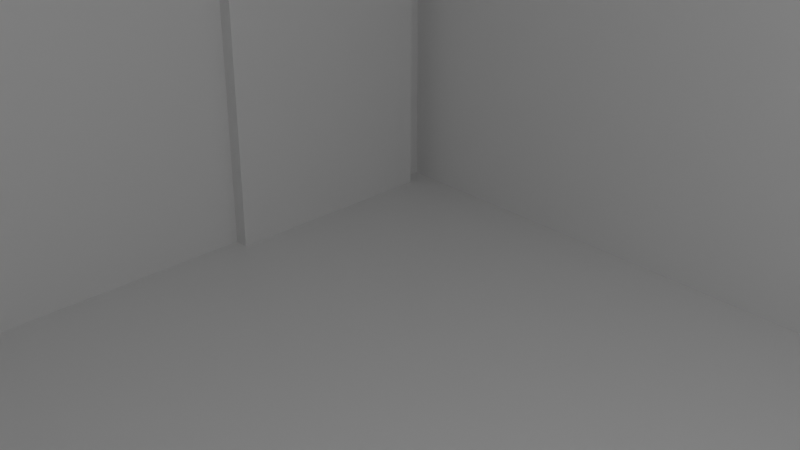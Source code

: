 # Source: main.blend  (saved by Blender 3.1.7; exported with 4.5.12 LTS)
import bpy
from mathutils import Matrix  # noqa: F401  (used for matrix-valued properties, if any)

bpy.ops.wm.read_factory_settings(use_empty=True)
scene = bpy.context.scene
scene.name = 'Scene'

# ---- collections
col_collection = bpy.data.collections.new('Collection'); scene.collection.children.link(col_collection)

# ---- materials (node trees are filled in below, after node groups)
mat_material = bpy.data.materials.new('Material')
mat_material.alpha_threshold = 0.0
mat_material.use_transparent_shadow = False
mat_material.line_color = (0.0, 0.0, 0.0, 1.0)
mat_material_001 = bpy.data.materials.new('Material.001')
mat_material_001.alpha_threshold = 0.0
mat_material_001.use_transparent_shadow = False
mat_material_001.line_color = (0.0, 0.0, 0.0, 1.0)
mat_material_002 = bpy.data.materials.new('Material.002')
mat_material_002.alpha_threshold = 0.0
mat_material_002.use_transparent_shadow = False
mat_material_002.line_color = (0.0, 0.0, 0.0, 1.0)
mat_material_003 = bpy.data.materials.new('Material.003')
mat_material_003.alpha_threshold = 0.0
mat_material_003.use_transparent_shadow = False
mat_material_003.line_color = (0.0, 0.0, 0.0, 1.0)
mat_material_004 = bpy.data.materials.new('Material.004')
mat_material_004.alpha_threshold = 0.0
mat_material_004.use_transparent_shadow = False
mat_material_004.line_color = (0.0, 0.0, 0.0, 1.0)
mat_material_005 = bpy.data.materials.new('Material.005')
mat_material_005.alpha_threshold = 0.0
mat_material_005.use_transparent_shadow = False
mat_material_005.line_color = (0.0, 0.0, 0.0, 1.0)
mat_material_006 = bpy.data.materials.new('Material.006')
mat_material_006.alpha_threshold = 0.0
mat_material_006.use_transparent_shadow = False
mat_material_006.line_color = (0.0, 0.0, 0.0, 1.0)
mat_material_007 = bpy.data.materials.new('Material.007')
mat_material_007.alpha_threshold = 0.0
mat_material_007.use_transparent_shadow = False
mat_material_007.line_color = (0.0, 0.0, 0.0, 1.0)
mat_material_008 = bpy.data.materials.new('Material.008')
mat_material_008.alpha_threshold = 0.0
mat_material_008.use_transparent_shadow = False
mat_material_008.line_color = (0.0, 0.0, 0.0, 1.0)
mat_material_009 = bpy.data.materials.new('Material.009')
mat_material_009.alpha_threshold = 0.0
mat_material_009.use_transparent_shadow = False
mat_material_009.line_color = (0.0, 0.0, 0.0, 1.0)
mat_material_010 = bpy.data.materials.new('Material.010')
mat_material_010.alpha_threshold = 0.0
mat_material_010.use_transparent_shadow = False
mat_material_010.line_color = (0.0, 0.0, 0.0, 1.0)
mat_material_011 = bpy.data.materials.new('Material.011')
mat_material_011.alpha_threshold = 0.0
mat_material_011.use_transparent_shadow = False
mat_material_011.line_color = (0.0, 0.0, 0.0, 1.0)
mat_material_012 = bpy.data.materials.new('Material.012')
mat_material_012.alpha_threshold = 0.0
mat_material_012.use_transparent_shadow = False
mat_material_012.line_color = (0.0, 0.0, 0.0, 1.0)

# ---- material node trees
mat_material.use_nodes = True; mat_material.node_tree.nodes.clear()
_N = mat_material.node_tree.nodes; _L = mat_material.node_tree.links
n0 = _N.new('ShaderNodeOutputMaterial'); n0.name = 'Material Output'; n0.location = (300, 300)
n1 = _N.new('ShaderNodeBsdfPrincipled'); n1.name = 'Principled BSDF'; n1.location = (10, 300)
n1.distribution = 'GGX'
n1.subsurface_method = 'RANDOM_WALK_SKIN'
n1.inputs[2].default_value = 0.4
n1.inputs[3].default_value = 1.45
n1.inputs[27].default_value = (0.0, 0.0, 0.0, 1.0)
n1.inputs[28].default_value = 1.0
_L.new(n1.outputs[0], n0.inputs[0])
n0.is_active_output = True
mat_material_001.use_nodes = True; mat_material_001.node_tree.nodes.clear()
_N = mat_material_001.node_tree.nodes; _L = mat_material_001.node_tree.links
n0 = _N.new('ShaderNodeOutputMaterial'); n0.name = 'Material Output'; n0.location = (300, 300)
n1 = _N.new('ShaderNodeBsdfPrincipled'); n1.name = 'Principled BSDF'; n1.location = (10, 300)
n1.distribution = 'GGX'
n1.subsurface_method = 'RANDOM_WALK_SKIN'
n1.inputs[2].default_value = 0.4
n1.inputs[3].default_value = 1.45
n1.inputs[27].default_value = (0.0, 0.0, 0.0, 1.0)
n1.inputs[28].default_value = 1.0
_L.new(n1.outputs[0], n0.inputs[0])
n0.is_active_output = True
mat_material_002.use_nodes = True; mat_material_002.node_tree.nodes.clear()
_N = mat_material_002.node_tree.nodes; _L = mat_material_002.node_tree.links
n0 = _N.new('ShaderNodeOutputMaterial'); n0.name = 'Material Output'; n0.location = (300, 300)
n1 = _N.new('ShaderNodeBsdfPrincipled'); n1.name = 'Principled BSDF'; n1.location = (10, 300)
n1.distribution = 'GGX'
n1.subsurface_method = 'RANDOM_WALK_SKIN'
n1.inputs[2].default_value = 0.4
n1.inputs[3].default_value = 1.45
n1.inputs[27].default_value = (0.0, 0.0, 0.0, 1.0)
n1.inputs[28].default_value = 1.0
_L.new(n1.outputs[0], n0.inputs[0])
n0.is_active_output = True
mat_material_003.use_nodes = True; mat_material_003.node_tree.nodes.clear()
_N = mat_material_003.node_tree.nodes; _L = mat_material_003.node_tree.links
n0 = _N.new('ShaderNodeOutputMaterial'); n0.name = 'Material Output'; n0.location = (300, 300)
n1 = _N.new('ShaderNodeBsdfPrincipled'); n1.name = 'Principled BSDF'; n1.location = (10, 300)
n1.distribution = 'GGX'
n1.subsurface_method = 'RANDOM_WALK_SKIN'
n1.inputs[2].default_value = 0.4
n1.inputs[3].default_value = 1.45
n1.inputs[27].default_value = (0.0, 0.0, 0.0, 1.0)
n1.inputs[28].default_value = 1.0
_L.new(n1.outputs[0], n0.inputs[0])
n0.is_active_output = True
mat_material_004.use_nodes = True; mat_material_004.node_tree.nodes.clear()
_N = mat_material_004.node_tree.nodes; _L = mat_material_004.node_tree.links
n0 = _N.new('ShaderNodeOutputMaterial'); n0.name = 'Material Output'; n0.location = (300, 300)
n1 = _N.new('ShaderNodeBsdfPrincipled'); n1.name = 'Principled BSDF'; n1.location = (10, 300)
n1.distribution = 'GGX'
n1.subsurface_method = 'RANDOM_WALK_SKIN'
n1.inputs[2].default_value = 0.4
n1.inputs[3].default_value = 1.45
n1.inputs[27].default_value = (0.0, 0.0, 0.0, 1.0)
n1.inputs[28].default_value = 1.0
_L.new(n1.outputs[0], n0.inputs[0])
n0.is_active_output = True
mat_material_005.use_nodes = True; mat_material_005.node_tree.nodes.clear()
_N = mat_material_005.node_tree.nodes; _L = mat_material_005.node_tree.links
n0 = _N.new('ShaderNodeOutputMaterial'); n0.name = 'Material Output'; n0.location = (300, 300)
n1 = _N.new('ShaderNodeBsdfPrincipled'); n1.name = 'Principled BSDF'; n1.location = (10, 300)
n1.distribution = 'GGX'
n1.subsurface_method = 'RANDOM_WALK_SKIN'
n1.inputs[2].default_value = 0.4
n1.inputs[3].default_value = 1.45
n1.inputs[27].default_value = (0.0, 0.0, 0.0, 1.0)
n1.inputs[28].default_value = 1.0
_L.new(n1.outputs[0], n0.inputs[0])
n0.is_active_output = True
mat_material_006.use_nodes = True; mat_material_006.node_tree.nodes.clear()
_N = mat_material_006.node_tree.nodes; _L = mat_material_006.node_tree.links
n0 = _N.new('ShaderNodeOutputMaterial'); n0.name = 'Material Output'; n0.location = (300, 300)
n1 = _N.new('ShaderNodeBsdfPrincipled'); n1.name = 'Principled BSDF'; n1.location = (10, 300)
n1.distribution = 'GGX'
n1.subsurface_method = 'RANDOM_WALK_SKIN'
n1.inputs[2].default_value = 0.4
n1.inputs[3].default_value = 1.45
n1.inputs[27].default_value = (0.0, 0.0, 0.0, 1.0)
n1.inputs[28].default_value = 1.0
_L.new(n1.outputs[0], n0.inputs[0])
n0.is_active_output = True
mat_material_007.use_nodes = True; mat_material_007.node_tree.nodes.clear()
_N = mat_material_007.node_tree.nodes; _L = mat_material_007.node_tree.links
n0 = _N.new('ShaderNodeOutputMaterial'); n0.name = 'Material Output'; n0.location = (300, 300)
n1 = _N.new('ShaderNodeBsdfPrincipled'); n1.name = 'Principled BSDF'; n1.location = (10, 300)
n1.distribution = 'GGX'
n1.subsurface_method = 'RANDOM_WALK_SKIN'
n1.inputs[2].default_value = 0.4
n1.inputs[3].default_value = 1.45
n1.inputs[27].default_value = (0.0, 0.0, 0.0, 1.0)
n1.inputs[28].default_value = 1.0
_L.new(n1.outputs[0], n0.inputs[0])
n0.is_active_output = True
mat_material_008.use_nodes = True; mat_material_008.node_tree.nodes.clear()
_N = mat_material_008.node_tree.nodes; _L = mat_material_008.node_tree.links
n0 = _N.new('ShaderNodeOutputMaterial'); n0.name = 'Material Output'; n0.location = (300, 300)
n1 = _N.new('ShaderNodeBsdfPrincipled'); n1.name = 'Principled BSDF'; n1.location = (10, 300)
n1.distribution = 'GGX'
n1.subsurface_method = 'RANDOM_WALK_SKIN'
n1.inputs[2].default_value = 0.4
n1.inputs[3].default_value = 1.45
n1.inputs[27].default_value = (0.0, 0.0, 0.0, 1.0)
n1.inputs[28].default_value = 1.0
_L.new(n1.outputs[0], n0.inputs[0])
n0.is_active_output = True
mat_material_009.use_nodes = True; mat_material_009.node_tree.nodes.clear()
_N = mat_material_009.node_tree.nodes; _L = mat_material_009.node_tree.links
n0 = _N.new('ShaderNodeOutputMaterial'); n0.name = 'Material Output'; n0.location = (300, 300)
n1 = _N.new('ShaderNodeBsdfPrincipled'); n1.name = 'Principled BSDF'; n1.location = (10, 300)
n1.distribution = 'GGX'
n1.subsurface_method = 'RANDOM_WALK_SKIN'
n1.inputs[2].default_value = 0.4
n1.inputs[3].default_value = 1.45
n1.inputs[27].default_value = (0.0, 0.0, 0.0, 1.0)
n1.inputs[28].default_value = 1.0
_L.new(n1.outputs[0], n0.inputs[0])
n0.is_active_output = True
mat_material_010.use_nodes = True; mat_material_010.node_tree.nodes.clear()
_N = mat_material_010.node_tree.nodes; _L = mat_material_010.node_tree.links
n0 = _N.new('ShaderNodeOutputMaterial'); n0.name = 'Material Output'; n0.location = (300, 300)
n1 = _N.new('ShaderNodeBsdfPrincipled'); n1.name = 'Principled BSDF'; n1.location = (10, 300)
n1.distribution = 'GGX'
n1.subsurface_method = 'RANDOM_WALK_SKIN'
n1.inputs[2].default_value = 0.4
n1.inputs[3].default_value = 1.45
n1.inputs[27].default_value = (0.0, 0.0, 0.0, 1.0)
n1.inputs[28].default_value = 1.0
_L.new(n1.outputs[0], n0.inputs[0])
n0.is_active_output = True
mat_material_011.use_nodes = True; mat_material_011.node_tree.nodes.clear()
_N = mat_material_011.node_tree.nodes; _L = mat_material_011.node_tree.links
n0 = _N.new('ShaderNodeOutputMaterial'); n0.name = 'Material Output'; n0.location = (300, 300)
n1 = _N.new('ShaderNodeBsdfPrincipled'); n1.name = 'Principled BSDF'; n1.location = (10, 300)
n1.distribution = 'GGX'
n1.subsurface_method = 'RANDOM_WALK_SKIN'
n1.inputs[2].default_value = 0.4
n1.inputs[3].default_value = 1.45
n1.inputs[27].default_value = (0.0, 0.0, 0.0, 1.0)
n1.inputs[28].default_value = 1.0
_L.new(n1.outputs[0], n0.inputs[0])
n0.is_active_output = True
mat_material_012.use_nodes = True; mat_material_012.node_tree.nodes.clear()
_N = mat_material_012.node_tree.nodes; _L = mat_material_012.node_tree.links
n0 = _N.new('ShaderNodeOutputMaterial'); n0.name = 'Material Output'; n0.location = (300, 300)
n1 = _N.new('ShaderNodeBsdfPrincipled'); n1.name = 'Principled BSDF'; n1.location = (10, 300)
n1.distribution = 'GGX'
n1.subsurface_method = 'RANDOM_WALK_SKIN'
n1.inputs[2].default_value = 0.4
n1.inputs[3].default_value = 1.45
n1.inputs[27].default_value = (0.0, 0.0, 0.0, 1.0)
n1.inputs[28].default_value = 1.0
_L.new(n1.outputs[0], n0.inputs[0])
n0.is_active_output = True

# ---- world
world_world = bpy.data.worlds.new('World'); scene.world = world_world
world_world.use_nodes = True; world_world.node_tree.nodes.clear()
_N = world_world.node_tree.nodes; _L = world_world.node_tree.links
n0 = _N.new('ShaderNodeOutputWorld'); n0.name = 'World Output'; n0.location = (300, 300)
n1 = _N.new('ShaderNodeBackground'); n1.name = 'Background'; n1.location = (10, 300)
n1.inputs[0].default_value = (0.05088, 0.05088, 0.05088, 1.0)
_L.new(n1.outputs[0], n0.inputs[0])
n0.is_active_output = True
world_world.color = (0.05088, 0.05088, 0.05088)
world_world.use_sun_shadow = False
world_world.sun_shadow_jitter_overblur = 0.0

# ---- cameras
cam_camera = bpy.data.cameras.new('Camera')
cam_camera.clip_end = 100.0
cam_camera.ortho_scale = 7.314

# ---- lights
light_light = bpy.data.lights.new('Light', 'POINT')
light_light.transmission_factor = 0.0
light_light.energy = 1000.0
light_light.shadow_soft_size = 0.1
light_light.shadow_maximum_resolution = 0.006
light_light.use_absolute_resolution = True

# ---- meshes
me_cube = bpy.data.meshes.new('Cube')
me_cube.from_pydata([(1.0, 1.0, 1.0), (1.0, 1.0, -1.0), (1.0, -1.0, 1.0), (1.0, -1.0, -1.0), (-1.0, 1.0, 1.0), (-1.0, 1.0, -1.0), (-1.0, -1.0, 1.0), (-1.0, -1.0, -1.0)], [], [(0, 4, 6, 2), (3, 2, 6, 7), (7, 6, 4, 5), (5, 1, 3, 7), (1, 0, 2, 3), (5, 4, 0, 1)])
_uv = me_cube.uv_layers.new(name='UVMap')
_uv.uv.foreach_set('vector', [0.625, 0.5, 0.875, 0.5, 0.875, 0.75, 0.625, 0.75, 0.375, 0.75, 0.625, 0.75, 0.625, 1.0, 0.375, 1.0, 0.375, 0.0, 0.625, 0.0, 0.625, 0.25, 0.375, 0.25, 0.125, 0.5, 0.375, 0.5, 0.375, 0.75, 0.125, 0.75, 0.375, 0.5, 0.625, 0.5, 0.625, 0.75, 0.375, 0.75, 0.375, 0.25, 0.625, 0.25, 0.625, 0.5, 0.375, 0.5])
me_cube.materials.append(mat_material)
me_cube.use_remesh_preserve_volume = False
me_cube.use_remesh_preserve_attributes = False
me_cube.use_mirror_vertex_groups = False
me_cube.update()
me_cube_001 = bpy.data.meshes.new('Cube.001')
me_cube_001.from_pydata([(1.0, 1.0, 1.0), (1.0, 1.0, -1.0), (1.0, -1.0, 1.0), (1.0, -1.0, -1.0), (-1.0, 1.0, 1.0), (-1.0, 1.0, -1.0), (-1.0, -1.0, 1.0), (-1.0, -1.0, -1.0)], [], [(0, 4, 6, 2), (3, 2, 6, 7), (7, 6, 4, 5), (5, 1, 3, 7), (1, 0, 2, 3), (5, 4, 0, 1)])
_uv = me_cube_001.uv_layers.new(name='UVMap')
_uv.uv.foreach_set('vector', [0.625, 0.5, 0.875, 0.5, 0.875, 0.75, 0.625, 0.75, 0.375, 0.75, 0.625, 0.75, 0.625, 1.0, 0.375, 1.0, 0.375, 0.0, 0.625, 0.0, 0.625, 0.25, 0.375, 0.25, 0.125, 0.5, 0.375, 0.5, 0.375, 0.75, 0.125, 0.75, 0.375, 0.5, 0.625, 0.5, 0.625, 0.75, 0.375, 0.75, 0.375, 0.25, 0.625, 0.25, 0.625, 0.5, 0.375, 0.5])
me_cube_001.materials.append(mat_material_001)
me_cube_001.use_remesh_preserve_volume = False
me_cube_001.use_remesh_preserve_attributes = False
me_cube_001.use_mirror_vertex_groups = False
me_cube_001.update()
me_cube_002 = bpy.data.meshes.new('Cube.002')
me_cube_002.from_pydata([(1.0, 1.0, 1.0), (1.0, 1.0, -1.0), (1.0, -1.0, 1.0), (1.0, -1.0, -1.0), (-1.0, 1.0, 1.0), (-1.0, 1.0, -1.0), (-1.0, -1.0, 1.0), (-1.0, -1.0, -1.0)], [], [(0, 4, 6, 2), (3, 2, 6, 7), (7, 6, 4, 5), (5, 1, 3, 7), (1, 0, 2, 3), (5, 4, 0, 1)])
_uv = me_cube_002.uv_layers.new(name='UVMap')
_uv.uv.foreach_set('vector', [0.625, 0.5, 0.875, 0.5, 0.875, 0.75, 0.625, 0.75, 0.375, 0.75, 0.625, 0.75, 0.625, 1.0, 0.375, 1.0, 0.375, 0.0, 0.625, 0.0, 0.625, 0.25, 0.375, 0.25, 0.125, 0.5, 0.375, 0.5, 0.375, 0.75, 0.125, 0.75, 0.375, 0.5, 0.625, 0.5, 0.625, 0.75, 0.375, 0.75, 0.375, 0.25, 0.625, 0.25, 0.625, 0.5, 0.375, 0.5])
me_cube_002.materials.append(mat_material_002)
me_cube_002.use_remesh_preserve_volume = False
me_cube_002.use_remesh_preserve_attributes = False
me_cube_002.use_mirror_vertex_groups = False
me_cube_002.update()
me_cube_003 = bpy.data.meshes.new('Cube.003')
me_cube_003.from_pydata([(1.0, 1.0, 1.0), (1.0, 1.0, -1.0), (1.0, -1.0, 1.0), (1.0, -1.0, -1.0), (-1.0, 1.0, 1.0), (-1.0, 1.0, -1.0), (-1.0, -1.0, 1.0), (-1.0, -1.0, -1.0)], [], [(0, 4, 6, 2), (3, 2, 6, 7), (7, 6, 4, 5), (5, 1, 3, 7), (1, 0, 2, 3), (5, 4, 0, 1)])
_uv = me_cube_003.uv_layers.new(name='UVMap')
_uv.uv.foreach_set('vector', [0.625, 0.5, 0.875, 0.5, 0.875, 0.75, 0.625, 0.75, 0.375, 0.75, 0.625, 0.75, 0.625, 1.0, 0.375, 1.0, 0.375, 0.0, 0.625, 0.0, 0.625, 0.25, 0.375, 0.25, 0.125, 0.5, 0.375, 0.5, 0.375, 0.75, 0.125, 0.75, 0.375, 0.5, 0.625, 0.5, 0.625, 0.75, 0.375, 0.75, 0.375, 0.25, 0.625, 0.25, 0.625, 0.5, 0.375, 0.5])
me_cube_003.materials.append(mat_material_003)
me_cube_003.use_remesh_preserve_volume = False
me_cube_003.use_remesh_preserve_attributes = False
me_cube_003.use_mirror_vertex_groups = False
me_cube_003.update()
me_cube_004 = bpy.data.meshes.new('Cube.004')
me_cube_004.from_pydata([(1.0, 1.0, 1.0), (1.0, 1.0, -1.0), (1.0, -1.0, 1.0), (1.0, -1.0, -1.0), (-1.0, 1.0, 1.0), (-1.0, 1.0, -1.0), (-1.0, -1.0, 1.0), (-1.0, -1.0, -1.0)], [], [(0, 4, 6, 2), (3, 2, 6, 7), (7, 6, 4, 5), (5, 1, 3, 7), (1, 0, 2, 3), (5, 4, 0, 1)])
_uv = me_cube_004.uv_layers.new(name='UVMap')
_uv.uv.foreach_set('vector', [0.625, 0.5, 0.875, 0.5, 0.875, 0.75, 0.625, 0.75, 0.375, 0.75, 0.625, 0.75, 0.625, 1.0, 0.375, 1.0, 0.375, 0.0, 0.625, 0.0, 0.625, 0.25, 0.375, 0.25, 0.125, 0.5, 0.375, 0.5, 0.375, 0.75, 0.125, 0.75, 0.375, 0.5, 0.625, 0.5, 0.625, 0.75, 0.375, 0.75, 0.375, 0.25, 0.625, 0.25, 0.625, 0.5, 0.375, 0.5])
me_cube_004.materials.append(mat_material_004)
me_cube_004.use_remesh_preserve_volume = False
me_cube_004.use_remesh_preserve_attributes = False
me_cube_004.use_mirror_vertex_groups = False
me_cube_004.update()
me_cube_005 = bpy.data.meshes.new('Cube.005')
me_cube_005.from_pydata([(1.0, 1.0, 1.0), (1.0, 1.0, -1.0), (1.0, -1.0, 1.0), (1.0, -1.0, -1.0), (-1.0, 1.0, 1.0), (-1.0, 1.0, -1.0), (-1.0, -1.0, 1.0), (-1.0, -1.0, -1.0)], [], [(0, 4, 6, 2), (3, 2, 6, 7), (7, 6, 4, 5), (5, 1, 3, 7), (1, 0, 2, 3), (5, 4, 0, 1)])
_uv = me_cube_005.uv_layers.new(name='UVMap')
_uv.uv.foreach_set('vector', [0.625, 0.5, 0.875, 0.5, 0.875, 0.75, 0.625, 0.75, 0.375, 0.75, 0.625, 0.75, 0.625, 1.0, 0.375, 1.0, 0.375, 0.0, 0.625, 0.0, 0.625, 0.25, 0.375, 0.25, 0.125, 0.5, 0.375, 0.5, 0.375, 0.75, 0.125, 0.75, 0.375, 0.5, 0.625, 0.5, 0.625, 0.75, 0.375, 0.75, 0.375, 0.25, 0.625, 0.25, 0.625, 0.5, 0.375, 0.5])
me_cube_005.materials.append(mat_material_005)
me_cube_005.use_remesh_preserve_volume = False
me_cube_005.use_remesh_preserve_attributes = False
me_cube_005.use_mirror_vertex_groups = False
me_cube_005.update()
me_cube_006 = bpy.data.meshes.new('Cube.006')
me_cube_006.from_pydata([(1.0, 1.0, 1.0), (1.0, 1.0, -1.0), (1.0, -1.0, 1.0), (1.0, -1.0, -1.0), (-1.0, 1.0, 1.0), (-1.0, 1.0, -1.0), (-1.0, -1.0, 1.0), (-1.0, -1.0, -1.0)], [], [(0, 4, 6, 2), (3, 2, 6, 7), (7, 6, 4, 5), (5, 1, 3, 7), (1, 0, 2, 3), (5, 4, 0, 1)])
_uv = me_cube_006.uv_layers.new(name='UVMap')
_uv.uv.foreach_set('vector', [0.625, 0.5, 0.875, 0.5, 0.875, 0.75, 0.625, 0.75, 0.375, 0.75, 0.625, 0.75, 0.625, 1.0, 0.375, 1.0, 0.375, 0.0, 0.625, 0.0, 0.625, 0.25, 0.375, 0.25, 0.125, 0.5, 0.375, 0.5, 0.375, 0.75, 0.125, 0.75, 0.375, 0.5, 0.625, 0.5, 0.625, 0.75, 0.375, 0.75, 0.375, 0.25, 0.625, 0.25, 0.625, 0.5, 0.375, 0.5])
me_cube_006.materials.append(mat_material_006)
me_cube_006.use_remesh_preserve_volume = False
me_cube_006.use_remesh_preserve_attributes = False
me_cube_006.use_mirror_vertex_groups = False
me_cube_006.update()
me_cube_007 = bpy.data.meshes.new('Cube.007')
me_cube_007.from_pydata([(1.0, 1.0, 1.0), (1.0, 1.0, -1.0), (1.0, -1.0, 1.0), (1.0, -1.0, -1.0), (-1.0, 1.0, 1.0), (-1.0, 1.0, -1.0), (-1.0, -1.0, 1.0), (-1.0, -1.0, -1.0)], [], [(0, 4, 6, 2), (3, 2, 6, 7), (7, 6, 4, 5), (5, 1, 3, 7), (1, 0, 2, 3), (5, 4, 0, 1)])
_uv = me_cube_007.uv_layers.new(name='UVMap')
_uv.uv.foreach_set('vector', [0.625, 0.5, 0.875, 0.5, 0.875, 0.75, 0.625, 0.75, 0.375, 0.75, 0.625, 0.75, 0.625, 1.0, 0.375, 1.0, 0.375, 0.0, 0.625, 0.0, 0.625, 0.25, 0.375, 0.25, 0.125, 0.5, 0.375, 0.5, 0.375, 0.75, 0.125, 0.75, 0.375, 0.5, 0.625, 0.5, 0.625, 0.75, 0.375, 0.75, 0.375, 0.25, 0.625, 0.25, 0.625, 0.5, 0.375, 0.5])
me_cube_007.materials.append(mat_material_007)
me_cube_007.use_remesh_preserve_volume = False
me_cube_007.use_remesh_preserve_attributes = False
me_cube_007.use_mirror_vertex_groups = False
me_cube_007.update()
me_cube_008 = bpy.data.meshes.new('Cube.008')
me_cube_008.from_pydata([(1.0, 1.0, 1.0), (1.0, 1.0, -1.0), (1.0, -1.0, 1.0), (1.0, -1.0, -1.0), (-1.0, 1.0, 1.0), (-1.0, 1.0, -1.0), (-1.0, -1.0, 1.0), (-1.0, -1.0, -1.0)], [], [(0, 4, 6, 2), (3, 2, 6, 7), (7, 6, 4, 5), (5, 1, 3, 7), (1, 0, 2, 3), (5, 4, 0, 1)])
_uv = me_cube_008.uv_layers.new(name='UVMap')
_uv.uv.foreach_set('vector', [0.625, 0.5, 0.875, 0.5, 0.875, 0.75, 0.625, 0.75, 0.375, 0.75, 0.625, 0.75, 0.625, 1.0, 0.375, 1.0, 0.375, 0.0, 0.625, 0.0, 0.625, 0.25, 0.375, 0.25, 0.125, 0.5, 0.375, 0.5, 0.375, 0.75, 0.125, 0.75, 0.375, 0.5, 0.625, 0.5, 0.625, 0.75, 0.375, 0.75, 0.375, 0.25, 0.625, 0.25, 0.625, 0.5, 0.375, 0.5])
me_cube_008.materials.append(mat_material_008)
me_cube_008.use_remesh_preserve_volume = False
me_cube_008.use_remesh_preserve_attributes = False
me_cube_008.use_mirror_vertex_groups = False
me_cube_008.update()
me_cube_009 = bpy.data.meshes.new('Cube.009')
me_cube_009.from_pydata([(1.0, 1.0, 1.0), (1.0, 1.0, -1.0), (1.0, -1.0, 1.0), (1.0, -1.0, -1.0), (-1.0, 1.0, 1.0), (-1.0, 1.0, -1.0), (-1.0, -1.0, 1.0), (-1.0, -1.0, -1.0)], [], [(0, 4, 6, 2), (3, 2, 6, 7), (7, 6, 4, 5), (5, 1, 3, 7), (1, 0, 2, 3), (5, 4, 0, 1)])
_uv = me_cube_009.uv_layers.new(name='UVMap')
_uv.uv.foreach_set('vector', [0.625, 0.5, 0.875, 0.5, 0.875, 0.75, 0.625, 0.75, 0.375, 0.75, 0.625, 0.75, 0.625, 1.0, 0.375, 1.0, 0.375, 0.0, 0.625, 0.0, 0.625, 0.25, 0.375, 0.25, 0.125, 0.5, 0.375, 0.5, 0.375, 0.75, 0.125, 0.75, 0.375, 0.5, 0.625, 0.5, 0.625, 0.75, 0.375, 0.75, 0.375, 0.25, 0.625, 0.25, 0.625, 0.5, 0.375, 0.5])
me_cube_009.materials.append(mat_material_009)
me_cube_009.use_remesh_preserve_volume = False
me_cube_009.use_remesh_preserve_attributes = False
me_cube_009.use_mirror_vertex_groups = False
me_cube_009.update()
me_cube_010 = bpy.data.meshes.new('Cube.010')
me_cube_010.from_pydata([(1.0, 1.0, 1.0), (1.0, 1.0, -1.0), (1.0, -1.0, 1.0), (1.0, -1.0, -1.0), (-1.0, 1.0, 1.0), (-1.0, 1.0, -1.0), (-1.0, -1.0, 1.0), (-1.0, -1.0, -1.0)], [], [(0, 4, 6, 2), (3, 2, 6, 7), (7, 6, 4, 5), (5, 1, 3, 7), (1, 0, 2, 3), (5, 4, 0, 1)])
_uv = me_cube_010.uv_layers.new(name='UVMap')
_uv.uv.foreach_set('vector', [0.625, 0.5, 0.875, 0.5, 0.875, 0.75, 0.625, 0.75, 0.375, 0.75, 0.625, 0.75, 0.625, 1.0, 0.375, 1.0, 0.375, 0.0, 0.625, 0.0, 0.625, 0.25, 0.375, 0.25, 0.125, 0.5, 0.375, 0.5, 0.375, 0.75, 0.125, 0.75, 0.375, 0.5, 0.625, 0.5, 0.625, 0.75, 0.375, 0.75, 0.375, 0.25, 0.625, 0.25, 0.625, 0.5, 0.375, 0.5])
me_cube_010.materials.append(mat_material_010)
me_cube_010.use_remesh_preserve_volume = False
me_cube_010.use_remesh_preserve_attributes = False
me_cube_010.use_mirror_vertex_groups = False
me_cube_010.update()
me_cube_011 = bpy.data.meshes.new('Cube.011')
me_cube_011.from_pydata([(1.0, 1.0, 1.0), (1.0, 1.0, -1.0), (1.0, -1.0, 1.0), (1.0, -1.0, -1.0), (-1.0, 1.0, 1.0), (-1.0, 1.0, -1.0), (-1.0, -1.0, 1.0), (-1.0, -1.0, -1.0)], [], [(0, 4, 6, 2), (3, 2, 6, 7), (7, 6, 4, 5), (5, 1, 3, 7), (1, 0, 2, 3), (5, 4, 0, 1)])
_uv = me_cube_011.uv_layers.new(name='UVMap')
_uv.uv.foreach_set('vector', [0.625, 0.5, 0.875, 0.5, 0.875, 0.75, 0.625, 0.75, 0.375, 0.75, 0.625, 0.75, 0.625, 1.0, 0.375, 1.0, 0.375, 0.0, 0.625, 0.0, 0.625, 0.25, 0.375, 0.25, 0.125, 0.5, 0.375, 0.5, 0.375, 0.75, 0.125, 0.75, 0.375, 0.5, 0.625, 0.5, 0.625, 0.75, 0.375, 0.75, 0.375, 0.25, 0.625, 0.25, 0.625, 0.5, 0.375, 0.5])
me_cube_011.materials.append(mat_material_011)
me_cube_011.use_remesh_preserve_volume = False
me_cube_011.use_remesh_preserve_attributes = False
me_cube_011.use_mirror_vertex_groups = False
me_cube_011.update()
me_cube_012 = bpy.data.meshes.new('Cube.012')
me_cube_012.from_pydata([(1.0, 1.0, 1.0), (1.0, 1.0, -1.0), (1.0, -1.0, 1.0), (1.0, -1.0, -1.0), (-1.0, 1.0, 1.0), (-1.0, 1.0, -1.0), (-1.0, -1.0, 1.0), (-1.0, -1.0, -1.0)], [], [(0, 4, 6, 2), (3, 2, 6, 7), (7, 6, 4, 5), (5, 1, 3, 7), (1, 0, 2, 3), (5, 4, 0, 1)])
_uv = me_cube_012.uv_layers.new(name='UVMap')
_uv.uv.foreach_set('vector', [0.625, 0.5, 0.875, 0.5, 0.875, 0.75, 0.625, 0.75, 0.375, 0.75, 0.625, 0.75, 0.625, 1.0, 0.375, 1.0, 0.375, 0.0, 0.625, 0.0, 0.625, 0.25, 0.375, 0.25, 0.125, 0.5, 0.375, 0.5, 0.375, 0.75, 0.125, 0.75, 0.375, 0.5, 0.625, 0.5, 0.625, 0.75, 0.375, 0.75, 0.375, 0.25, 0.625, 0.25, 0.625, 0.5, 0.375, 0.5])
me_cube_012.materials.append(mat_material_012)
me_cube_012.use_remesh_preserve_volume = False
me_cube_012.use_remesh_preserve_attributes = False
me_cube_012.use_mirror_vertex_groups = False
me_cube_012.update()

# ---- objects
ob_cube = bpy.data.objects.new('Cube', me_cube)
ob_light = bpy.data.objects.new('Light', light_light)
ob_camera = bpy.data.objects.new('Camera', cam_camera)
ob_cube_001 = bpy.data.objects.new('Cube.001', me_cube_001)
ob_cube_002 = bpy.data.objects.new('Cube.002', me_cube_002)
ob_cube_003 = bpy.data.objects.new('Cube.003', me_cube_003)
ob_cube_004 = bpy.data.objects.new('Cube.004', me_cube_004)
ob_cube_005 = bpy.data.objects.new('Cube.005', me_cube_005)
ob_cube_006 = bpy.data.objects.new('Cube.006', me_cube_006)
ob_cube_007 = bpy.data.objects.new('Cube.007', me_cube_007)
ob_cube_008 = bpy.data.objects.new('Cube.008', me_cube_008)
ob_cube_009 = bpy.data.objects.new('Cube.009', me_cube_009)
ob_cube_010 = bpy.data.objects.new('Cube.010', me_cube_010)
ob_cube_011 = bpy.data.objects.new('Cube.011', me_cube_011)
ob_cube_012 = bpy.data.objects.new('Cube.012', me_cube_012)

# ---- transforms, parenting, visibility, modifiers, constraints
ob_cube.location = (-0.1315, -0.04829, 0.8524)
ob_cube.scale = (16.01, 16.01, -10.33)
ob_cube.lock_rotations_4d = False
ob_cube.empty_display_type = 'ARROWS'
ob_cube.lineart.crease_threshold = 0.0
ob_light.location = (4.076, 1.005, 5.904)
ob_light.rotation_euler = (0.6503, 0.05522, 1.866)
ob_light.lock_rotations_4d = False
ob_light.empty_display_type = 'ARROWS'
ob_light.color = (0.0, 0.0, 0.0, 0.0)
ob_light.lineart.crease_threshold = 0.0
ob_camera.location = (7.359, -6.926, 4.958)
ob_camera.rotation_euler = (1.109, 0.0, 0.8149)
ob_camera.lock_rotations_4d = False
ob_camera.empty_display_type = 'ARROWS'
ob_camera.color = (0.0, 0.0, 0.0, 0.0)
ob_camera.display_type = 'WIRE'
ob_camera.lineart.crease_threshold = 0.0
ob_cube_001.location = (11.63, 11.77, 14.98)
ob_cube_001.scale = (4.003, 4.003, 4.003)
ob_cube_001.lock_rotations_4d = False
ob_cube_001.empty_display_type = 'ARROWS'
ob_cube_001.lineart.crease_threshold = 0.0
ob_cube_002.location = (-11.91, -11.47, 14.98)
ob_cube_002.scale = (4.003, 4.003, 4.003)
ob_cube_002.lock_rotations_4d = False
ob_cube_002.empty_display_type = 'ARROWS'
ob_cube_002.lineart.crease_threshold = 0.0
ob_cube_003.location = (-11.24, 11.59, 14.98)
ob_cube_003.scale = (4.003, 4.003, 4.003)
ob_cube_003.lock_rotations_4d = False
ob_cube_003.empty_display_type = 'ARROWS'
ob_cube_003.lineart.crease_threshold = 0.0
ob_cube_004.location = (11.28, -11.38, 14.98)
ob_cube_004.scale = (4.003, 4.003, 4.003)
ob_cube_004.lock_rotations_4d = False
ob_cube_004.empty_display_type = 'ARROWS'
ob_cube_004.lineart.crease_threshold = 0.0
ob_cube_005.location = (11.63, 19.41, 1.906)
ob_cube_005.scale = (3.202, 3.202, 11.5)
ob_cube_005.lock_rotations_4d = False
ob_cube_005.empty_display_type = 'ARROWS'
ob_cube_005.lineart.crease_threshold = 0.0
ob_cube_006.location = (19.64, -12.6, 1.906)
ob_cube_006.scale = (3.202, 3.202, 11.5)
ob_cube_006.lock_rotations_4d = False
ob_cube_006.empty_display_type = 'ARROWS'
ob_cube_006.lineart.crease_threshold = 0.0
ob_cube_007.location = (19.64, 11.61, 1.906)
ob_cube_007.scale = (3.202, 3.202, 11.5)
ob_cube_007.lock_rotations_4d = False
ob_cube_007.empty_display_type = 'ARROWS'
ob_cube_007.lineart.crease_threshold = 0.0
ob_cube_008.location = (12.35, -19.5, 1.906)
ob_cube_008.scale = (3.202, 3.202, 11.5)
ob_cube_008.lock_rotations_4d = False
ob_cube_008.empty_display_type = 'ARROWS'
ob_cube_008.lineart.crease_threshold = 0.0
ob_cube_009.location = (-12.26, -19.5, 1.906)
ob_cube_009.scale = (3.202, 3.202, 11.5)
ob_cube_009.lock_rotations_4d = False
ob_cube_009.empty_display_type = 'ARROWS'
ob_cube_009.lineart.crease_threshold = 0.0
ob_cube_010.location = (-19.02, -12.25, 1.906)
ob_cube_010.scale = (3.202, 3.202, 11.5)
ob_cube_010.lock_rotations_4d = False
ob_cube_010.empty_display_type = 'ARROWS'
ob_cube_010.lineart.crease_threshold = 0.0
ob_cube_011.location = (-11.91, 20.56, 1.906)
ob_cube_011.scale = (3.202, 3.202, 11.5)
ob_cube_011.lock_rotations_4d = False
ob_cube_011.empty_display_type = 'ARROWS'
ob_cube_011.lineart.crease_threshold = 0.0
ob_cube_012.location = (-18.93, 12.1, 1.906)
ob_cube_012.scale = (3.202, 3.202, 11.5)
ob_cube_012.lock_rotations_4d = False
ob_cube_012.empty_display_type = 'ARROWS'
ob_cube_012.lineart.crease_threshold = 0.0

# ---- collection membership
col_collection.objects.link(ob_cube)
col_collection.objects.link(ob_light)
col_collection.objects.link(ob_camera)
col_collection.objects.link(ob_cube_001)
col_collection.objects.link(ob_cube_002)
col_collection.objects.link(ob_cube_003)
col_collection.objects.link(ob_cube_004)
col_collection.objects.link(ob_cube_005)
col_collection.objects.link(ob_cube_006)
col_collection.objects.link(ob_cube_007)
col_collection.objects.link(ob_cube_008)
col_collection.objects.link(ob_cube_009)
col_collection.objects.link(ob_cube_010)
col_collection.objects.link(ob_cube_011)
col_collection.objects.link(ob_cube_012)

# ---- scene / render settings (as saved in the file)
scene.camera = ob_camera
scene.frame_start = 1; scene.frame_end = 250; scene.frame_set(1)
scene.render.engine = 'BLENDER_EEVEE_NEXT'
scene.cycles.sampling_pattern = 'TABULATED_SOBOL'
scene.cycles.use_light_tree = False
scene.view_settings.view_transform = 'Filmic'
bpy.context.view_layer.update()
